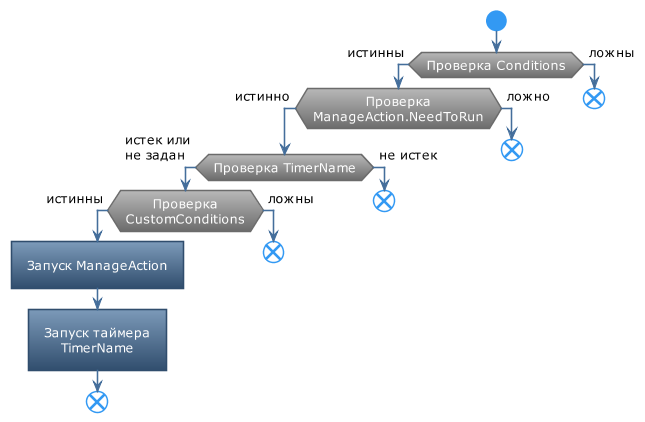

The diagram above was rendered by PlantUML. Its source (embedded in the PNG):
@startuml "SpecializedUCCAction-RU"
!theme spacelab
skinparam DefaultTextAlignment center

start
if (Проверка Conditions) then (<color:black>истинны)
    if(Проверка\nManageAction.NeedToRun) then (<color:black>истинно)
        if(Проверка TimerName) then (<color:black>истек или\n<color:black>не задан)
            if(Проверка\nCustomConditions) then (<color:black>истинны)
                :Запуск ManageAction]
                :Запуск таймера\nTimerName]
                end
            else  (<color:black>ложны)
                end
            endif
        else  (<color:black>не истек)
            end
        endif
    else  (<color:black>ложно)
        end
    endif
else (<color:black>ложны)
    end
endif

@enduml